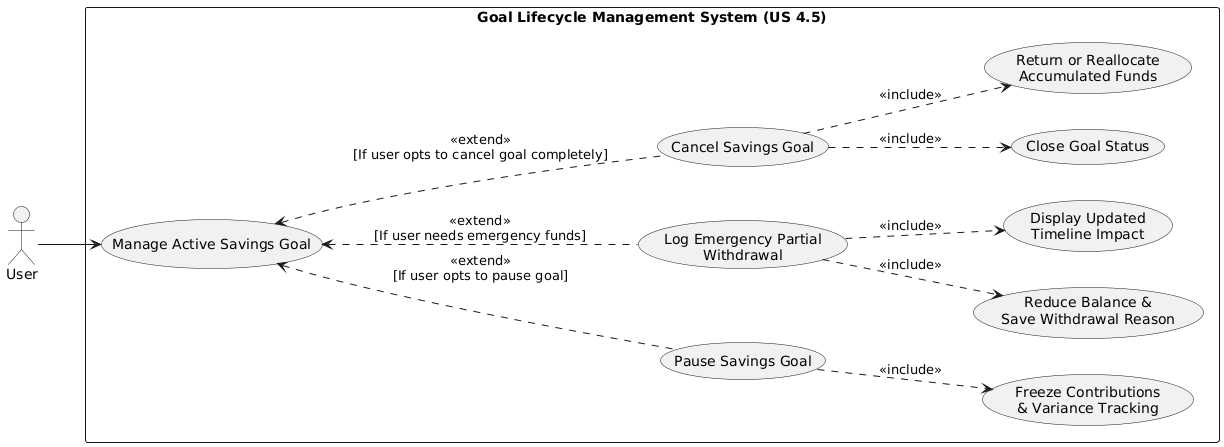

The diagram above was rendered by PlantUML. Its source (embedded in the PNG):
@startuml
left to right direction
skinparam packageStyle rectangle

actor "User" as User

rectangle "Goal Lifecycle Management System (US 4.5)" {
  ' --- Base Use Case ---
  usecase "Manage Active Savings Goal" as UC_Manage
  
  ' --- Flow 1: Pausing (AC 1) ---
  usecase "Pause Savings Goal" as UC_Pause
  usecase "Freeze Contributions\n& Variance Tracking" as UC_Freeze
  
  ' --- Flow 2: Emergency Withdrawal (AC 2) ---
  usecase "Log Emergency Partial\nWithdrawal" as UC_Withdraw
  usecase "Reduce Balance &\nSave Withdrawal Reason" as UC_Reduce
  usecase "Display Updated\nTimeline Impact" as UC_Impact
  
  ' --- Flow 3: Cancellation (AC 3) ---
  usecase "Cancel Savings Goal" as UC_Cancel
  usecase "Close Goal Status" as UC_Close
  usecase "Return or Reallocate\nAccumulated Funds" as UC_Reallocate
}

' Core Interaction
User --> UC_Manage

' AC 1: Pause Flow
UC_Manage <.. UC_Pause : <<extend>>\n[If user opts to pause goal]
UC_Pause ..> UC_Freeze : <<include>>

' AC 2: Withdrawal Flow
UC_Manage <.. UC_Withdraw : <<extend>>\n[If user needs emergency funds]
UC_Withdraw ..> UC_Reduce : <<include>>
UC_Withdraw ..> UC_Impact : <<include>>

' AC 3: Cancel Flow
UC_Manage <.. UC_Cancel : <<extend>>\n[If user opts to cancel goal completely]
UC_Cancel ..> UC_Close : <<include>>
UC_Cancel ..> UC_Reallocate : <<include>>
@enduml